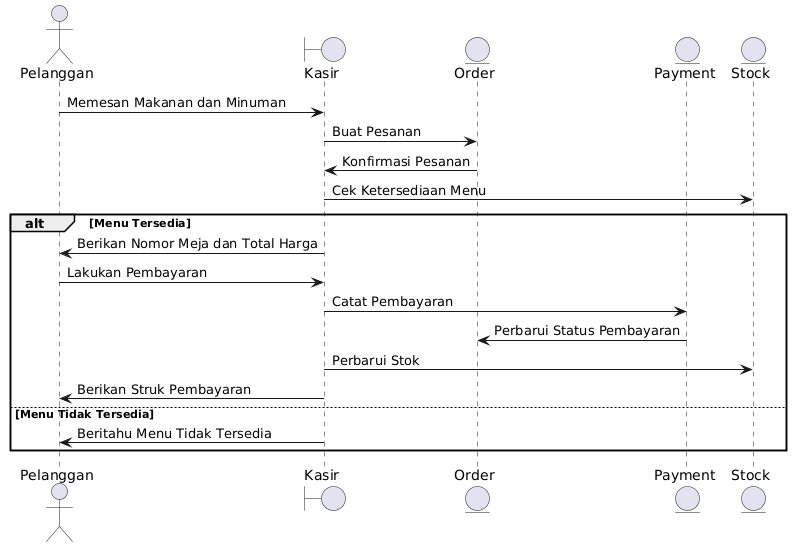

The diagram above was rendered by PlantUML. Its source (embedded in the PNG):
@startuml
actor Pelanggan
boundary Kasir
entity Order
entity Payment
entity Stock

Pelanggan -> Kasir: Memesan Makanan dan Minuman
Kasir -> Order: Buat Pesanan
Order -> Kasir: Konfirmasi Pesanan
Kasir -> Stock: Cek Ketersediaan Menu
alt Menu Tersedia
    Kasir -> Pelanggan: Berikan Nomor Meja dan Total Harga
    Pelanggan -> Kasir: Lakukan Pembayaran
    Kasir -> Payment: Catat Pembayaran
    Payment -> Order: Perbarui Status Pembayaran
    Kasir -> Stock: Perbarui Stok
    Kasir -> Pelanggan: Berikan Struk Pembayaran
else Menu Tidak Tersedia
    Kasir -> Pelanggan: Beritahu Menu Tidak Tersedia
end
@enduml